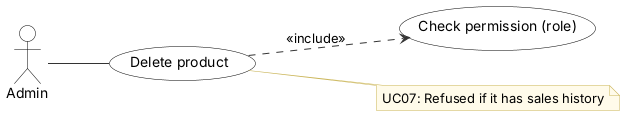

The diagram above was rendered by PlantUML. Its source (embedded in the PNG):
@startuml
' Use case UC07 Delete product - Inventory & POS System v0.20.4 (report, Lecture 5; redrawn 2026-10-12)
' Edit: paste into draw.io (Arrange > Insert > Advanced > PlantUML) or planttext.com
skinparam defaultFontName Arial
skinparam shadowing false
skinparam ArrowColor #333333
skinparam rectangle {
  BackgroundColor White
  BorderColor Black
}
skinparam usecase {
  BackgroundColor White
  BorderColor Black
}
skinparam class {
  BackgroundColor White
  BorderColor Black
  HeaderBackgroundColor #E6F1EE
}
skinparam activity {
  BackgroundColor White
  BorderColor Black
}
skinparam state {
  BackgroundColor White
  BorderColor Black
}
skinparam sequence {
  ParticipantBackgroundColor White
  ParticipantBorderColor Black
  LifeLineBorderColor #888888
  ActorBorderColor Black
  ActorBackgroundColor White
}
skinparam note {
  BackgroundColor #FFFBEA
  BorderColor #C9B458
}
skinparam swimlaneWidth same
hide circle

left to right direction
actor "Admin" as Admin
usecase "Delete product" as U
usecase "Check permission (role)" as I0
U ..> I0 : <<include>>
Admin -- U
note right of U
  UC07: Refused if it has sales history
end note
@enduml